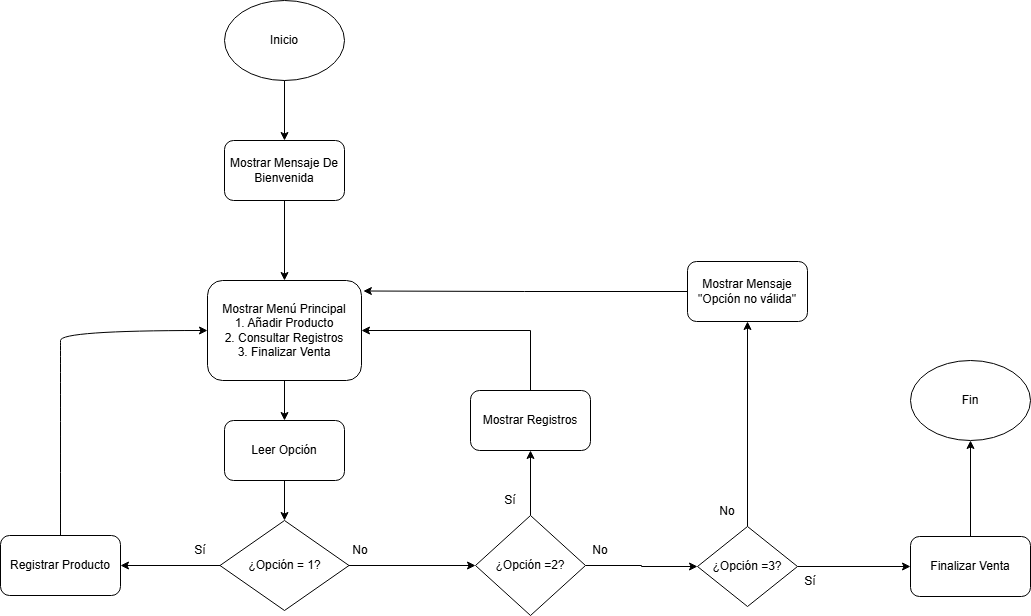

The diagram above was exported from draw.io. Its source (the exported page's mxGraphModel, read from the mxfile embedded in the PNG):
<mxGraphModel dx="1426" dy="829" grid="1" gridSize="10" guides="1" tooltips="1" connect="1" arrows="1" fold="1" page="1" pageScale="1" pageWidth="827" pageHeight="1169" math="0" shadow="0" adaptiveColors="none">
  <root>
    <mxCell id="0" />
    <mxCell id="1" parent="0" />
    <mxCell id="qV7HUJtI_kMYjC5lE_cM-1" parent="1" style="ellipse;whiteSpace=wrap;html=1;labelBackgroundColor=none;" value="Inicio" vertex="1">
      <mxGeometry height="80" width="120" x="354" y="120" as="geometry" />
    </mxCell>
    <mxCell id="qV7HUJtI_kMYjC5lE_cM-2" parent="1" style="ellipse;whiteSpace=wrap;html=1;labelBackgroundColor=none;" value="Fin" vertex="1">
      <mxGeometry height="80" width="120" x="1040" y="480" as="geometry" />
    </mxCell>
    <mxCell id="qV7HUJtI_kMYjC5lE_cM-3" parent="1" style="rounded=1;whiteSpace=wrap;html=1;labelBackgroundColor=none;" value="Mostrar Mensaje De Bienvenida" vertex="1">
      <mxGeometry height="60" width="120" x="354" y="260" as="geometry" />
    </mxCell>
    <mxCell id="qV7HUJtI_kMYjC5lE_cM-4" parent="1" style="rhombus;whiteSpace=wrap;html=1;labelBackgroundColor=none;" value="¿Opción = 1?" vertex="1">
      <mxGeometry height="90" width="129" x="349.5" y="640" as="geometry" />
    </mxCell>
    <mxCell id="qV7HUJtI_kMYjC5lE_cM-5" parent="1" style="rounded=1;whiteSpace=wrap;html=1;labelBackgroundColor=none;" value="Mostrar Menú Principal&lt;div&gt;1. Añadir Producto&lt;/div&gt;&lt;div&gt;2. Consultar Registros&lt;/div&gt;&lt;div&gt;3. Finalizar Venta&lt;/div&gt;" vertex="1">
      <mxGeometry height="100" width="154" x="337" y="400" as="geometry" />
    </mxCell>
    <mxCell id="qV7HUJtI_kMYjC5lE_cM-7" parent="1" style="rounded=1;whiteSpace=wrap;html=1;labelBackgroundColor=none;" value="Registrar Producto" vertex="1">
      <mxGeometry height="60" width="120" x="130" y="655" as="geometry" />
    </mxCell>
    <mxCell id="fGgwj9IgRBeTUCZKh6Tt-29" edge="1" parent="1" source="qV7HUJtI_kMYjC5lE_cM-8" style="edgeStyle=orthogonalEdgeStyle;rounded=0;orthogonalLoop=1;jettySize=auto;html=1;exitX=0.5;exitY=0;exitDx=0;exitDy=0;entryX=1;entryY=0.5;entryDx=0;entryDy=0;labelBackgroundColor=none;fontColor=default;" target="qV7HUJtI_kMYjC5lE_cM-5">
      <mxGeometry relative="1" as="geometry" />
    </mxCell>
    <mxCell id="qV7HUJtI_kMYjC5lE_cM-8" parent="1" style="rounded=1;whiteSpace=wrap;html=1;labelBackgroundColor=none;" value="Mostrar Registros" vertex="1">
      <mxGeometry height="60" width="120" x="600" y="510" as="geometry" />
    </mxCell>
    <mxCell id="qV7HUJtI_kMYjC5lE_cM-10" edge="1" parent="1" source="qV7HUJtI_kMYjC5lE_cM-1" style="endArrow=classic;html=1;rounded=0;exitX=0.5;exitY=1;exitDx=0;exitDy=0;labelBackgroundColor=none;fontColor=default;" target="qV7HUJtI_kMYjC5lE_cM-3" value="">
      <mxGeometry height="50" relative="1" width="50" as="geometry">
        <mxPoint x="440" y="490" as="sourcePoint" />
        <mxPoint x="490" y="440" as="targetPoint" />
      </mxGeometry>
    </mxCell>
    <mxCell id="qV7HUJtI_kMYjC5lE_cM-11" edge="1" parent="1" source="qV7HUJtI_kMYjC5lE_cM-3" style="endArrow=classic;html=1;rounded=0;exitX=0.5;exitY=1;exitDx=0;exitDy=0;labelBackgroundColor=none;fontColor=default;" target="qV7HUJtI_kMYjC5lE_cM-5" value="">
      <mxGeometry height="50" relative="1" width="50" as="geometry">
        <mxPoint x="440" y="490" as="sourcePoint" />
        <mxPoint x="490" y="440" as="targetPoint" />
      </mxGeometry>
    </mxCell>
    <mxCell id="qV7HUJtI_kMYjC5lE_cM-12" parent="1" style="rounded=1;whiteSpace=wrap;html=1;labelBackgroundColor=none;" value="Leer Opción" vertex="1">
      <mxGeometry height="60" width="120" x="354" y="540" as="geometry" />
    </mxCell>
    <mxCell id="qV7HUJtI_kMYjC5lE_cM-13" edge="1" parent="1" source="qV7HUJtI_kMYjC5lE_cM-5" style="endArrow=classic;html=1;rounded=0;exitX=0.5;exitY=1;exitDx=0;exitDy=0;labelBackgroundColor=none;fontColor=default;" target="qV7HUJtI_kMYjC5lE_cM-12" value="">
      <mxGeometry height="50" relative="1" width="50" as="geometry">
        <mxPoint x="570" y="400" as="sourcePoint" />
        <mxPoint x="646" y="520" as="targetPoint" />
      </mxGeometry>
    </mxCell>
    <mxCell id="fGgwj9IgRBeTUCZKh6Tt-1" edge="1" parent="1" source="qV7HUJtI_kMYjC5lE_cM-12" style="endArrow=classic;html=1;rounded=0;exitX=0.5;exitY=1;exitDx=0;exitDy=0;entryX=0.5;entryY=0;entryDx=0;entryDy=0;labelBackgroundColor=none;fontColor=default;" target="qV7HUJtI_kMYjC5lE_cM-4" value="">
      <mxGeometry height="50" relative="1" width="50" as="geometry">
        <mxPoint x="440" y="784" as="sourcePoint" />
        <mxPoint x="490" y="734" as="targetPoint" />
      </mxGeometry>
    </mxCell>
    <mxCell id="fGgwj9IgRBeTUCZKh6Tt-2" edge="1" parent="1" source="qV7HUJtI_kMYjC5lE_cM-4" style="endArrow=classic;html=1;rounded=0;entryX=0;entryY=0.5;entryDx=0;entryDy=0;exitX=1;exitY=0.5;exitDx=0;exitDy=0;labelBackgroundColor=none;fontColor=default;" target="fGgwj9IgRBeTUCZKh6Tt-5" value="">
      <mxGeometry height="50" relative="1" width="50" as="geometry">
        <mxPoint x="480" y="744" as="sourcePoint" />
        <mxPoint x="550" y="749" as="targetPoint" />
      </mxGeometry>
    </mxCell>
    <mxCell id="fGgwj9IgRBeTUCZKh6Tt-3" edge="1" parent="1" source="qV7HUJtI_kMYjC5lE_cM-4" style="endArrow=classic;html=1;rounded=0;exitX=0;exitY=0.5;exitDx=0;exitDy=0;entryX=1;entryY=0.5;entryDx=0;entryDy=0;labelBackgroundColor=none;fontColor=default;" target="qV7HUJtI_kMYjC5lE_cM-7" value="">
      <mxGeometry height="50" relative="1" width="50" as="geometry">
        <mxPoint x="290" y="784" as="sourcePoint" />
        <mxPoint x="290" y="749" as="targetPoint" />
      </mxGeometry>
    </mxCell>
    <mxCell id="fGgwj9IgRBeTUCZKh6Tt-8" edge="1" parent="1" source="fGgwj9IgRBeTUCZKh6Tt-5" style="edgeStyle=orthogonalEdgeStyle;rounded=0;orthogonalLoop=1;jettySize=auto;html=1;entryX=0;entryY=0.5;entryDx=0;entryDy=0;exitX=1;exitY=0.5;exitDx=0;exitDy=0;labelBackgroundColor=none;fontColor=default;" target="fGgwj9IgRBeTUCZKh6Tt-10">
      <mxGeometry relative="1" as="geometry">
        <mxPoint x="770" y="810" as="targetPoint" />
      </mxGeometry>
    </mxCell>
    <mxCell id="fGgwj9IgRBeTUCZKh6Tt-9" edge="1" parent="1" source="fGgwj9IgRBeTUCZKh6Tt-5" style="edgeStyle=orthogonalEdgeStyle;rounded=0;orthogonalLoop=1;jettySize=auto;html=1;labelBackgroundColor=none;fontColor=default;" target="qV7HUJtI_kMYjC5lE_cM-8">
      <mxGeometry relative="1" as="geometry">
        <mxPoint x="585" y="846" as="targetPoint" />
      </mxGeometry>
    </mxCell>
    <mxCell id="fGgwj9IgRBeTUCZKh6Tt-5" parent="1" style="rhombus;whiteSpace=wrap;html=1;labelBackgroundColor=none;" value="¿Opción =2?" vertex="1">
      <mxGeometry height="100" width="110" x="605" y="635" as="geometry" />
    </mxCell>
    <mxCell id="fGgwj9IgRBeTUCZKh6Tt-34" edge="1" parent="1" source="fGgwj9IgRBeTUCZKh6Tt-10" style="edgeStyle=orthogonalEdgeStyle;rounded=0;orthogonalLoop=1;jettySize=auto;html=1;entryX=0.5;entryY=1;entryDx=0;entryDy=0;labelBackgroundColor=none;fontColor=default;" target="fGgwj9IgRBeTUCZKh6Tt-17">
      <mxGeometry relative="1" as="geometry" />
    </mxCell>
    <mxCell id="fGgwj9IgRBeTUCZKh6Tt-35" edge="1" parent="1" source="fGgwj9IgRBeTUCZKh6Tt-10" style="edgeStyle=orthogonalEdgeStyle;rounded=0;orthogonalLoop=1;jettySize=auto;html=1;labelBackgroundColor=none;fontColor=default;" target="fGgwj9IgRBeTUCZKh6Tt-11">
      <mxGeometry relative="1" as="geometry" />
    </mxCell>
    <mxCell id="fGgwj9IgRBeTUCZKh6Tt-10" parent="1" style="rhombus;whiteSpace=wrap;html=1;labelBackgroundColor=none;" value="¿Opción =3?" vertex="1">
      <mxGeometry height="80" width="100" x="827" y="646" as="geometry" />
    </mxCell>
    <mxCell id="fGgwj9IgRBeTUCZKh6Tt-36" edge="1" parent="1" source="fGgwj9IgRBeTUCZKh6Tt-11" style="edgeStyle=orthogonalEdgeStyle;rounded=0;orthogonalLoop=1;jettySize=auto;html=1;entryX=0.5;entryY=1;entryDx=0;entryDy=0;labelBackgroundColor=none;fontColor=default;" target="qV7HUJtI_kMYjC5lE_cM-2">
      <mxGeometry relative="1" as="geometry" />
    </mxCell>
    <mxCell id="fGgwj9IgRBeTUCZKh6Tt-11" parent="1" style="rounded=1;whiteSpace=wrap;html=1;labelBackgroundColor=none;" value="Finalizar Venta" vertex="1">
      <mxGeometry height="60" width="120" x="1040" y="656" as="geometry" />
    </mxCell>
    <mxCell id="fGgwj9IgRBeTUCZKh6Tt-14" parent="1" style="text;html=1;whiteSpace=wrap;strokeColor=none;fillColor=none;align=center;verticalAlign=middle;rounded=0;labelBackgroundColor=none;" value="Sí" vertex="1">
      <mxGeometry height="30" width="60" x="300" y="655" as="geometry" />
    </mxCell>
    <mxCell id="fGgwj9IgRBeTUCZKh6Tt-15" parent="1" style="text;html=1;whiteSpace=wrap;strokeColor=none;fillColor=none;align=center;verticalAlign=middle;rounded=0;labelBackgroundColor=none;" value="Sí" vertex="1">
      <mxGeometry height="30" width="60" x="610" y="605" as="geometry" />
    </mxCell>
    <mxCell id="fGgwj9IgRBeTUCZKh6Tt-16" parent="1" style="text;html=1;whiteSpace=wrap;strokeColor=none;fillColor=none;align=center;verticalAlign=middle;rounded=0;labelBackgroundColor=none;" value="Sí" vertex="1">
      <mxGeometry height="30" width="60" x="910" y="686" as="geometry" />
    </mxCell>
    <mxCell id="fGgwj9IgRBeTUCZKh6Tt-17" parent="1" style="rounded=1;whiteSpace=wrap;html=1;labelBackgroundColor=none;" value="Mostrar Mensaje &quot;Opción no válida&quot;" vertex="1">
      <mxGeometry height="60" width="120" x="817" y="381" as="geometry" />
    </mxCell>
    <mxCell id="fGgwj9IgRBeTUCZKh6Tt-23" edge="1" parent="1" source="qV7HUJtI_kMYjC5lE_cM-7" style="curved=1;endArrow=classic;html=1;rounded=0;exitX=0.5;exitY=0;exitDx=0;exitDy=0;entryX=0;entryY=0.5;entryDx=0;entryDy=0;labelBackgroundColor=none;fontColor=default;" target="qV7HUJtI_kMYjC5lE_cM-5" value="">
      <mxGeometry height="50" relative="1" width="50" as="geometry">
        <Array as="points">
          <mxPoint x="190" y="470" />
          <mxPoint x="190" y="450" />
        </Array>
        <mxPoint x="105" y="585" as="sourcePoint" />
        <mxPoint x="275" y="460" as="targetPoint" />
      </mxGeometry>
    </mxCell>
    <mxCell id="fGgwj9IgRBeTUCZKh6Tt-28" parent="1" style="text;html=1;whiteSpace=wrap;strokeColor=none;fillColor=none;align=center;verticalAlign=middle;rounded=0;labelBackgroundColor=none;" value="No" vertex="1">
      <mxGeometry height="30" width="60" x="700" y="655" as="geometry" />
    </mxCell>
    <mxCell id="fGgwj9IgRBeTUCZKh6Tt-30" parent="1" style="text;html=1;whiteSpace=wrap;strokeColor=none;fillColor=none;align=center;verticalAlign=middle;rounded=0;labelBackgroundColor=none;" value="No" vertex="1">
      <mxGeometry height="30" width="60" x="460" y="655" as="geometry" />
    </mxCell>
    <mxCell id="fGgwj9IgRBeTUCZKh6Tt-31" parent="1" style="text;html=1;whiteSpace=wrap;strokeColor=none;fillColor=none;align=center;verticalAlign=middle;rounded=0;labelBackgroundColor=none;" value="No" vertex="1">
      <mxGeometry height="30" width="60" x="827" y="616" as="geometry" />
    </mxCell>
    <mxCell id="fGgwj9IgRBeTUCZKh6Tt-33" edge="1" parent="1" source="fGgwj9IgRBeTUCZKh6Tt-17" style="edgeStyle=orthogonalEdgeStyle;rounded=0;orthogonalLoop=1;jettySize=auto;html=1;entryX=1.012;entryY=0.105;entryDx=0;entryDy=0;entryPerimeter=0;labelBackgroundColor=none;fontColor=default;" target="qV7HUJtI_kMYjC5lE_cM-5">
      <mxGeometry relative="1" as="geometry">
        <mxPoint x="487" y="418" as="targetPoint" />
      </mxGeometry>
    </mxCell>
  </root>
</mxGraphModel>